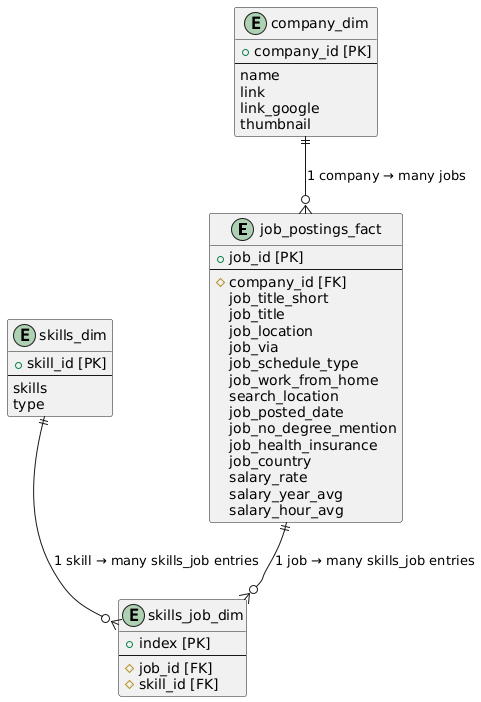

The diagram above was rendered by PlantUML. Its source (embedded in the PNG):
@startuml
entity job_postings_fact {
  + job_id [PK]
  --
  # company_id [FK]
  job_title_short
  job_title
  job_location
  job_via
  job_schedule_type
  job_work_from_home
  search_location
  job_posted_date
  job_no_degree_mention
  job_health_insurance
  job_country
  salary_rate
  salary_year_avg
  salary_hour_avg
}

entity skills_job_dim {
  + index [PK]
  --
  # job_id [FK]
  # skill_id [FK]
}

entity company_dim {
  + company_id [PK]
  --
  name
  link
  link_google
  thumbnail
}

entity skills_dim {
  + skill_id [PK]
  --
  skills
  type
}

' Relationships (arrows point INTO the bridge table)
company_dim ||--o{ job_postings_fact : "1 company → many jobs"
job_postings_fact ||--o{ skills_job_dim : "1 job → many skills_job entries"
skills_dim ||--o{ skills_job_dim : "1 skill → many skills_job entries"
@enduml